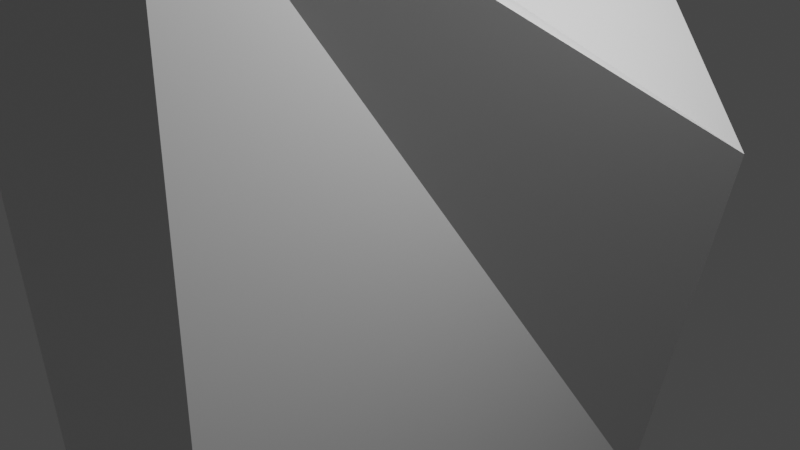 # Source: Cubo.blend  (saved by Blender 3.0.42; exported with 4.5.12 LTS)
import bpy
from mathutils import Matrix  # noqa: F401  (used for matrix-valued properties, if any)

bpy.ops.wm.read_factory_settings(use_empty=True)
scene = bpy.context.scene
scene.name = 'Scene'

# ---- collections
col_collection = bpy.data.collections.new('Collection'); scene.collection.children.link(col_collection)

# ---- materials (node trees are filled in below, after node groups)
mat_material = bpy.data.materials.new('Material')
mat_material.alpha_threshold = 0.0
mat_material.use_transparent_shadow = False
mat_material.line_color = (0.0, 0.0, 0.0, 1.0)

# ---- material node trees
mat_material.use_nodes = True; mat_material.node_tree.nodes.clear()
_N = mat_material.node_tree.nodes; _L = mat_material.node_tree.links
n0 = _N.new('ShaderNodeOutputMaterial'); n0.name = 'Material Output'; n0.location = (300, 300)
n1 = _N.new('ShaderNodeBsdfPrincipled'); n1.name = 'Principled BSDF'; n1.location = (10, 300)
n1.distribution = 'GGX'
n1.subsurface_method = 'RANDOM_WALK_SKIN'
n1.inputs[2].default_value = 0.4
n1.inputs[3].default_value = 1.45
n1.inputs[27].default_value = (0.0, 0.0, 0.0, 1.0)
n1.inputs[28].default_value = 1.0
_L.new(n1.outputs[0], n0.inputs[0])
n0.is_active_output = True

# ---- world
world_world = bpy.data.worlds.new('World'); scene.world = world_world
world_world.use_nodes = True; world_world.node_tree.nodes.clear()
_N = world_world.node_tree.nodes; _L = world_world.node_tree.links
n0 = _N.new('ShaderNodeOutputWorld'); n0.name = 'World Output'; n0.location = (300, 300)
n1 = _N.new('ShaderNodeBackground'); n1.name = 'Background'; n1.location = (10, 300)
n1.inputs[0].default_value = (0.05088, 0.05088, 0.05088, 1.0)
_L.new(n1.outputs[0], n0.inputs[0])
n0.is_active_output = True
world_world.color = (0.05088, 0.05088, 0.05088)
world_world.use_sun_shadow = False
world_world.sun_shadow_jitter_overblur = 0.0

# ---- cameras
cam_camera = bpy.data.cameras.new('Camera')
cam_camera.clip_end = 100.0
cam_camera.ortho_scale = 7.314

# ---- lights
light_light = bpy.data.lights.new('Light', 'POINT')
light_light.transmission_factor = 0.0
light_light.energy = 1000.0
light_light.shadow_soft_size = 0.1
light_light.shadow_maximum_resolution = 0.006
light_light.use_absolute_resolution = True

# ---- meshes
me_cube = bpy.data.meshes.new('Cube')
me_cube.from_pydata([(2.495, 0.6738, 0.1903), (1.0, 1.0, -1.0), (1.0, -1.0, 1.0), (1.0, -1.0, -1.0), (-1.0, 1.0, 1.0), (-1.0, 1.0, -1.0), (-1.857, -1.117, 1.286), (-1.0, -1.0, -1.0)], [], [(0, 4, 6, 2), (3, 2, 6, 7), (7, 6, 4, 5), (5, 1, 3, 7), (1, 0, 2, 3), (5, 4, 0, 1)])
_uv = me_cube.uv_layers.new(name='UVMap')
_uv.uv.foreach_set('vector', [0.625, 0.5, 0.875, 0.5, 0.875, 0.75, 0.625, 0.75, 0.375, 0.75, 0.625, 0.75, 0.625, 1.0, 0.375, 1.0, 0.375, 0.0, 0.625, 0.0, 0.625, 0.25, 0.375, 0.25, 0.125, 0.5, 0.375, 0.5, 0.375, 0.75, 0.125, 0.75, 0.375, 0.5, 0.625, 0.5, 0.625, 0.75, 0.375, 0.75, 0.375, 0.25, 0.625, 0.25, 0.625, 0.5, 0.375, 0.5])
me_cube.materials.append(mat_material)
me_cube.use_remesh_preserve_volume = False
me_cube.use_remesh_preserve_attributes = False
me_cube.use_mirror_vertex_groups = False
me_cube.update()

# ---- objects
ob_cube = bpy.data.objects.new('Cube', me_cube)
ob_light = bpy.data.objects.new('Light', light_light)
ob_camera = bpy.data.objects.new('Camera', cam_camera)

# ---- transforms, parenting, visibility, modifiers, constraints
ob_cube.location = (0.0, 0.0, 0.0)
ob_cube.scale = (1.0, 3.218, 4.443)
ob_cube.lock_rotations_4d = False
ob_cube.empty_display_type = 'ARROWS'
ob_cube.lineart.crease_threshold = 0.0
ob_light.location = (4.076, 1.005, 5.904)
ob_light.rotation_euler = (0.6503, 0.05522, 1.866)
ob_light.lock_rotations_4d = False
ob_light.empty_display_type = 'ARROWS'
ob_light.color = (0.0, 0.0, 0.0, 0.0)
ob_light.lineart.crease_threshold = 0.0
ob_camera.location = (7.359, -6.926, 4.958)
ob_camera.rotation_euler = (1.109, 0.0, 0.8149)
ob_camera.lock_rotations_4d = False
ob_camera.empty_display_type = 'ARROWS'
ob_camera.color = (0.0, 0.0, 0.0, 0.0)
ob_camera.display_type = 'WIRE'
ob_camera.lineart.crease_threshold = 0.0

# ---- collection membership
col_collection.objects.link(ob_cube)
col_collection.objects.link(ob_light)
col_collection.objects.link(ob_camera)

# ---- scene / render settings (as saved in the file)
scene.camera = ob_camera
scene.frame_start = 1; scene.frame_end = 250; scene.frame_set(1)
scene.render.engine = 'BLENDER_EEVEE_NEXT'
scene.cycles.sampling_pattern = 'TABULATED_SOBOL'
scene.cycles.use_light_tree = False
scene.view_settings.view_transform = 'Filmic'
bpy.context.view_layer.update()

